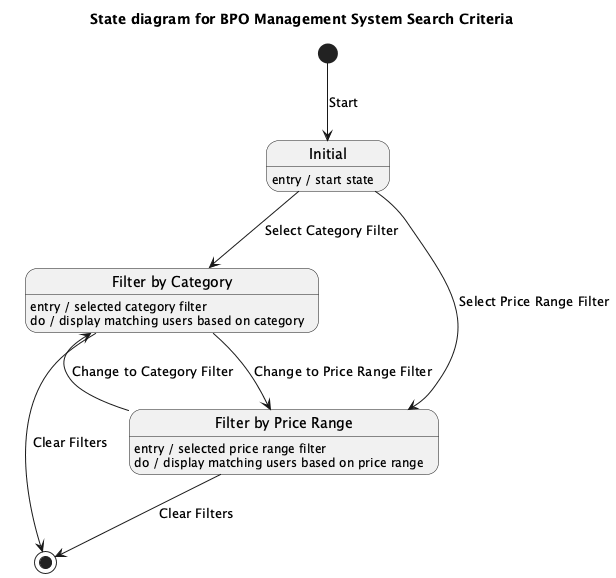

The diagram above was rendered by PlantUML. Its source (embedded in the PNG):
@startuml
title State diagram for BPO Management System Search Criteria

[*] --> InitialState : Start

state "Initial" as InitialState
InitialState : entry / start state

state "Filter by Category" as FilterCategory
FilterCategory : entry / selected category filter
FilterCategory : do / display matching users based on category

state "Filter by Price Range" as FilterPriceRange
FilterPriceRange : entry / selected price range filter
FilterPriceRange : do / display matching users based on price range

InitialState --> FilterCategory : Select Category Filter
InitialState --> FilterPriceRange : Select Price Range Filter

FilterCategory --> FilterPriceRange : Change to Price Range Filter
FilterPriceRange --> FilterCategory : Change to Category Filter

FilterCategory --> [*] : Clear Filters
FilterPriceRange --> [*] : Clear Filters

@enduml